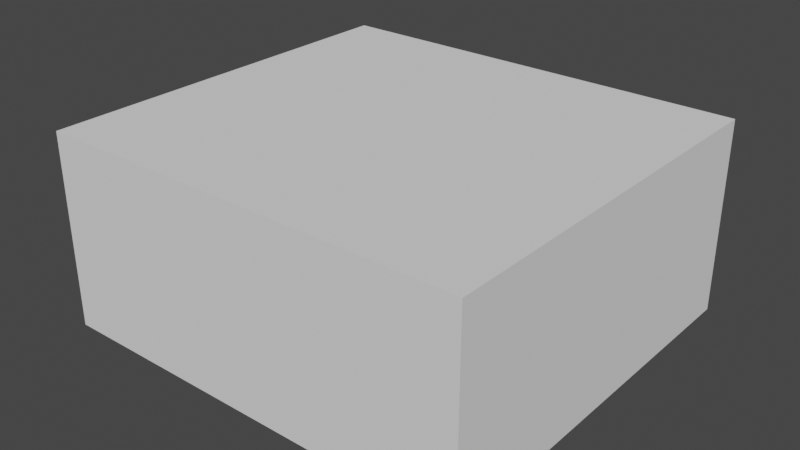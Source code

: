 # Source: parametric_box_geometryNodes.blend  (saved by Blender 3.0.42; exported with 4.5.12 LTS)
import bpy
from mathutils import Matrix  # noqa: F401  (used for matrix-valued properties, if any)

bpy.ops.wm.read_factory_settings(use_empty=True)
scene = bpy.context.scene
scene.name = 'Scene'

# ---- collections
col_collection = bpy.data.collections.new('Collection'); scene.collection.children.link(col_collection)

# ---- node groups
ng_geometry_nodes = bpy.data.node_groups.new('Geometry Nodes', 'GeometryNodeTree')
_s = ng_geometry_nodes.interface.new_socket(name='Geometry', in_out='OUTPUT', socket_type='NodeSocketGeometry')
_s = ng_geometry_nodes.interface.new_socket(name='Geometry', in_out='INPUT', socket_type='NodeSocketGeometry')
_s = ng_geometry_nodes.interface.new_socket(name='Scale', in_out='INPUT', socket_type='NodeSocketVector')
_s.subtype = 'XYZ'
_s.default_value = (1.0, 1.0, 1.0)
ng_geometry_nodes.is_modifier = True
_N = ng_geometry_nodes.nodes; _L = ng_geometry_nodes.links
n0 = _N.new('NodeGroupInput'); n0.name = 'Group Input'; n0.location = (-340, 0)
n1 = _N.new('NodeGroupOutput'); n1.name = 'Group Output'; n1.location = (223, -4)
n2 = _N.new('GeometryNodeTransform'); n2.name = 'Transform'; n2.location = (-49, 36)
_L.new(n0.outputs[0], n2.inputs[0])
_L.new(n2.outputs[0], n1.inputs[0])
_L.new(n0.outputs[1], n2.inputs[3])
n1.is_active_output = True

# ---- world
world_world = bpy.data.worlds.new('World'); scene.world = world_world
world_world.use_nodes = True; world_world.node_tree.nodes.clear()
_N = world_world.node_tree.nodes; _L = world_world.node_tree.links
n0 = _N.new('ShaderNodeOutputWorld'); n0.name = 'World Output'; n0.location = (300, 300)
n1 = _N.new('ShaderNodeBackground'); n1.name = 'Background'; n1.location = (10, 300)
n1.inputs[0].default_value = (0.05088, 0.05088, 0.05088, 1.0)
_L.new(n1.outputs[0], n0.inputs[0])
n0.is_active_output = True
world_world.color = (0.05088, 0.05088, 0.05088)
world_world.use_sun_shadow = False
world_world.sun_shadow_jitter_overblur = 0.0

# ---- meshes
me_cube_001 = bpy.data.meshes.new('Cube.001')
me_cube_001.from_pydata([(-1.0, -1.0, -1.0), (-1.0, -1.0, 1.0), (-1.0, 1.0, -1.0), (-1.0, 1.0, 1.0), (1.0, -1.0, -1.0), (1.0, -1.0, 1.0), (1.0, 1.0, -1.0), (1.0, 1.0, 1.0)], [], [(0, 1, 3, 2), (2, 3, 7, 6), (6, 7, 5, 4), (4, 5, 1, 0), (2, 6, 4, 0), (7, 3, 1, 5)])
_uv = me_cube_001.uv_layers.new(name='UVMap')
_uv.uv.foreach_set('vector', [0.375, 0.0, 0.625, 0.0, 0.625, 0.25, 0.375, 0.25, 0.375, 0.25, 0.625, 0.25, 0.625, 0.5, 0.375, 0.5, 0.375, 0.5, 0.625, 0.5, 0.625, 0.75, 0.375, 0.75, 0.375, 0.75, 0.625, 0.75, 0.625, 1.0, 0.375, 1.0, 0.125, 0.5, 0.375, 0.5, 0.375, 0.75, 0.125, 0.75, 0.625, 0.5, 0.875, 0.5, 0.875, 0.75, 0.625, 0.75])
me_cube_001.use_remesh_fix_poles = True
me_cube_001.use_remesh_preserve_attributes = False
me_cube_001.update()

# ---- objects
ob_cube = bpy.data.objects.new('Cube', me_cube_001)

# ---- transforms, parenting, visibility, modifiers, constraints
ob_cube.location = (0.0, 0.0, 0.0)
_m = ob_cube.modifiers.new('GeometryNodes', 'NODES')
_m.node_group = ng_geometry_nodes
_gi = [s.identifier for s in ng_geometry_nodes.interface.items_tree if s.item_type == 'SOCKET' and s.in_out == 'INPUT']
_m[_gi[1]] = (2.14, 1.96, 0.96)  # Scale

# ---- collection membership
col_collection.objects.link(ob_cube)

# ---- scene / render settings (as saved in the file)
scene.frame_start = 1; scene.frame_end = 250; scene.frame_set(1)
scene.render.engine = 'BLENDER_EEVEE_NEXT'
scene.cycles.sampling_pattern = 'TABULATED_SOBOL'
scene.cycles.use_light_tree = False
scene.view_settings.view_transform = 'Filmic'
bpy.context.view_layer.update()

# ---- added for rendering (the .blend has no active camera and no usable light): camera, sun
cam_auto = bpy.data.cameras.new('AutoCamera')
cam_auto.lens = 50.0
cam_auto.sensor_width = 36.0
cam_auto.clip_end = 1000.0
ob_auto_camera = bpy.data.objects.new('AutoCamera', cam_auto)
scene.collection.objects.link(ob_auto_camera)
ob_auto_camera.location = (5.65608, -6.7873, 4.52487)
ob_auto_camera.rotation_euler = (1.09748, -7.21219e-08, 0.694738)
scene.camera = ob_auto_camera
light_auto_sun = bpy.data.lights.new('AutoSun', 'SUN')
light_auto_sun.energy = 3.0
light_auto_sun.angle = 0.0523599
ob_auto_sun = bpy.data.objects.new('AutoSun', light_auto_sun)
scene.collection.objects.link(ob_auto_sun)
ob_auto_sun.rotation_euler = (0.872665, 0.174533, 0.523599)
bpy.context.view_layer.update()
